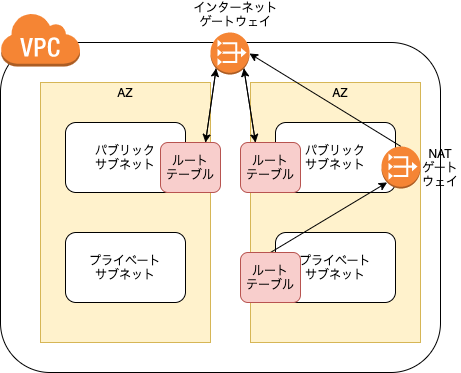

The diagram above was exported from draw.io. Its source (the exported page's mxGraphModel, read from the mxfile embedded in the PNG):
<mxGraphModel dx="288" dy="613" grid="1" gridSize="10" guides="1" tooltips="1" connect="1" arrows="1" fold="1" page="1" pageScale="1" pageWidth="1100" pageHeight="850" background="#FFFFFF" math="0" shadow="0">
  <root>
    <mxCell id="0" />
    <mxCell id="1" parent="0" />
    <mxCell id="3" value="" style="rounded=1;whiteSpace=wrap;html=1;fillColor=none;" vertex="1" parent="1">
      <mxGeometry x="90" y="140" width="440" height="330" as="geometry" />
    </mxCell>
    <mxCell id="2" value="" style="outlineConnect=0;dashed=0;verticalLabelPosition=bottom;verticalAlign=top;align=center;html=1;shape=mxgraph.aws3.virtual_private_cloud;fillColor=#F58534;gradientColor=none;" vertex="1" parent="1">
      <mxGeometry x="90" y="110" width="79.5" height="54" as="geometry" />
    </mxCell>
    <mxCell id="5" value="" style="rounded=0;whiteSpace=wrap;html=1;fillColor=#fff2cc;strokeColor=#d6b656;" vertex="1" parent="1">
      <mxGeometry x="130" y="180" width="170" height="260" as="geometry" />
    </mxCell>
    <mxCell id="7" value="" style="rounded=0;whiteSpace=wrap;html=1;fillColor=#fff2cc;strokeColor=#d6b656;" vertex="1" parent="1">
      <mxGeometry x="340" y="180" width="170" height="260" as="geometry" />
    </mxCell>
    <mxCell id="8" value="AZ" style="text;html=1;strokeColor=none;fillColor=none;align=center;verticalAlign=middle;whiteSpace=wrap;rounded=0;" vertex="1" parent="1">
      <mxGeometry x="195" y="180" width="40" height="20" as="geometry" />
    </mxCell>
    <mxCell id="9" value="AZ" style="text;html=1;strokeColor=none;fillColor=none;align=center;verticalAlign=middle;whiteSpace=wrap;rounded=0;" vertex="1" parent="1">
      <mxGeometry x="410" y="180" width="40" height="20" as="geometry" />
    </mxCell>
    <mxCell id="10" value="パブリック&lt;br&gt;サブネット" style="rounded=1;whiteSpace=wrap;html=1;" vertex="1" parent="1">
      <mxGeometry x="155" y="220" width="120" height="70" as="geometry" />
    </mxCell>
    <mxCell id="11" value="パブリック&lt;br&gt;サブネット" style="rounded=1;whiteSpace=wrap;html=1;" vertex="1" parent="1">
      <mxGeometry x="365" y="220" width="120" height="70" as="geometry" />
    </mxCell>
    <mxCell id="12" value="プライベート&lt;br&gt;サブネット" style="rounded=1;whiteSpace=wrap;html=1;" vertex="1" parent="1">
      <mxGeometry x="155" y="330" width="120" height="70" as="geometry" />
    </mxCell>
    <mxCell id="13" value="プライベート&lt;br&gt;サブネット" style="rounded=1;whiteSpace=wrap;html=1;" vertex="1" parent="1">
      <mxGeometry x="365" y="330" width="120" height="70" as="geometry" />
    </mxCell>
    <mxCell id="18" style="edgeStyle=none;html=1;exitX=0.75;exitY=0;exitDx=0;exitDy=0;entryX=0.145;entryY=0.855;entryDx=0;entryDy=0;entryPerimeter=0;" edge="1" parent="1" source="15" target="16">
      <mxGeometry relative="1" as="geometry" />
    </mxCell>
    <mxCell id="15" value="ルート&lt;br&gt;テーブル" style="rounded=1;whiteSpace=wrap;html=1;fillColor=#f8cecc;strokeColor=#b85450;" vertex="1" parent="1">
      <mxGeometry x="250" y="240" width="60" height="50" as="geometry" />
    </mxCell>
    <mxCell id="17" style="edgeStyle=none;html=1;exitX=0.145;exitY=0.855;exitDx=0;exitDy=0;exitPerimeter=0;entryX=0.75;entryY=0;entryDx=0;entryDy=0;" edge="1" parent="1" source="16" target="15">
      <mxGeometry relative="1" as="geometry" />
    </mxCell>
    <mxCell id="20" style="edgeStyle=none;html=1;exitX=0.855;exitY=0.855;exitDx=0;exitDy=0;exitPerimeter=0;entryX=0.25;entryY=0;entryDx=0;entryDy=0;" edge="1" parent="1" source="16" target="19">
      <mxGeometry relative="1" as="geometry" />
    </mxCell>
    <mxCell id="16" value="" style="outlineConnect=0;dashed=0;verticalLabelPosition=bottom;verticalAlign=top;align=center;html=1;shape=mxgraph.aws3.vpc_nat_gateway;fillColor=#F58534;gradientColor=none;" vertex="1" parent="1">
      <mxGeometry x="300" y="130" width="39" height="42" as="geometry" />
    </mxCell>
    <mxCell id="21" style="edgeStyle=none;html=1;exitX=0.25;exitY=0;exitDx=0;exitDy=0;entryX=0.855;entryY=0.855;entryDx=0;entryDy=0;entryPerimeter=0;" edge="1" parent="1" source="19" target="16">
      <mxGeometry relative="1" as="geometry" />
    </mxCell>
    <mxCell id="19" value="ルート&lt;br&gt;テーブル" style="rounded=1;whiteSpace=wrap;html=1;fillColor=#f8cecc;strokeColor=#b85450;" vertex="1" parent="1">
      <mxGeometry x="330" y="240" width="60" height="50" as="geometry" />
    </mxCell>
    <mxCell id="24" style="edgeStyle=none;html=1;exitX=0.5;exitY=0;exitDx=0;exitDy=0;entryX=0.145;entryY=0.855;entryDx=0;entryDy=0;entryPerimeter=0;" edge="1" parent="1" source="22" target="23">
      <mxGeometry relative="1" as="geometry" />
    </mxCell>
    <mxCell id="22" value="ルート&lt;br&gt;テーブル" style="rounded=1;whiteSpace=wrap;html=1;fillColor=#f8cecc;strokeColor=#b85450;" vertex="1" parent="1">
      <mxGeometry x="330" y="350" width="60" height="50" as="geometry" />
    </mxCell>
    <mxCell id="27" style="edgeStyle=none;html=1;exitX=0.5;exitY=0;exitDx=0;exitDy=0;exitPerimeter=0;entryX=1;entryY=0.5;entryDx=0;entryDy=0;entryPerimeter=0;" edge="1" parent="1" source="23" target="16">
      <mxGeometry relative="1" as="geometry" />
    </mxCell>
    <mxCell id="23" value="" style="outlineConnect=0;dashed=0;verticalLabelPosition=bottom;verticalAlign=top;align=center;html=1;shape=mxgraph.aws3.vpc_nat_gateway;fillColor=#F58534;gradientColor=none;" vertex="1" parent="1">
      <mxGeometry x="471" y="244" width="39" height="42" as="geometry" />
    </mxCell>
    <mxCell id="25" value="NAT&lt;br&gt;ゲートウェイ" style="text;html=1;strokeColor=none;fillColor=none;align=center;verticalAlign=middle;whiteSpace=wrap;rounded=0;" vertex="1" parent="1">
      <mxGeometry x="510" y="255" width="40" height="20" as="geometry" />
    </mxCell>
    <mxCell id="26" value="インターネット&lt;br&gt;ゲートウェイ" style="text;html=1;strokeColor=none;fillColor=none;align=center;verticalAlign=middle;whiteSpace=wrap;rounded=0;" vertex="1" parent="1">
      <mxGeometry x="275" y="102" width="101" height="20" as="geometry" />
    </mxCell>
  </root>
</mxGraphModel>